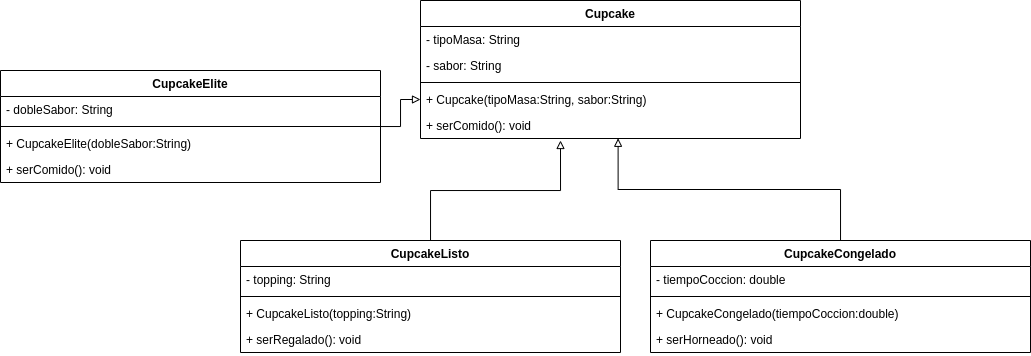

The diagram above was exported from draw.io. Its source (the exported page's mxGraphModel, read from the mxfile embedded in the PNG):
<mxGraphModel dx="1647" dy="469" grid="1" gridSize="10" guides="1" tooltips="1" connect="1" arrows="1" fold="1" page="1" pageScale="1" pageWidth="850" pageHeight="1100" math="0" shadow="0">
  <root>
    <mxCell id="0" />
    <mxCell id="1" parent="0" />
    <mxCell id="3xRKQzJYnxATVhyKhWXd-1" value="Cupcake" style="swimlane;fontStyle=1;align=center;verticalAlign=top;childLayout=stackLayout;horizontal=1;startSize=26;horizontalStack=0;resizeParent=1;resizeParentMax=0;resizeLast=0;collapsible=1;marginBottom=0;" vertex="1" parent="1">
      <mxGeometry x="250" y="280" width="380" height="138" as="geometry" />
    </mxCell>
    <mxCell id="3xRKQzJYnxATVhyKhWXd-2" value="- tipoMasa: String" style="text;strokeColor=none;fillColor=none;align=left;verticalAlign=top;spacingLeft=4;spacingRight=4;overflow=hidden;rotatable=0;points=[[0,0.5],[1,0.5]];portConstraint=eastwest;" vertex="1" parent="3xRKQzJYnxATVhyKhWXd-1">
      <mxGeometry y="26" width="380" height="26" as="geometry" />
    </mxCell>
    <mxCell id="3xRKQzJYnxATVhyKhWXd-5" value="- sabor: String" style="text;strokeColor=none;fillColor=none;align=left;verticalAlign=top;spacingLeft=4;spacingRight=4;overflow=hidden;rotatable=0;points=[[0,0.5],[1,0.5]];portConstraint=eastwest;" vertex="1" parent="3xRKQzJYnxATVhyKhWXd-1">
      <mxGeometry y="52" width="380" height="26" as="geometry" />
    </mxCell>
    <mxCell id="3xRKQzJYnxATVhyKhWXd-3" value="" style="line;strokeWidth=1;fillColor=none;align=left;verticalAlign=middle;spacingTop=-1;spacingLeft=3;spacingRight=3;rotatable=0;labelPosition=right;points=[];portConstraint=eastwest;" vertex="1" parent="3xRKQzJYnxATVhyKhWXd-1">
      <mxGeometry y="78" width="380" height="8" as="geometry" />
    </mxCell>
    <mxCell id="3xRKQzJYnxATVhyKhWXd-6" value="+ Cupcake(tipoMasa:String, sabor:String)" style="text;strokeColor=none;fillColor=none;align=left;verticalAlign=top;spacingLeft=4;spacingRight=4;overflow=hidden;rotatable=0;points=[[0,0.5],[1,0.5]];portConstraint=eastwest;" vertex="1" parent="3xRKQzJYnxATVhyKhWXd-1">
      <mxGeometry y="86" width="380" height="26" as="geometry" />
    </mxCell>
    <mxCell id="3xRKQzJYnxATVhyKhWXd-4" value="+ serComido(): void" style="text;strokeColor=none;fillColor=none;align=left;verticalAlign=top;spacingLeft=4;spacingRight=4;overflow=hidden;rotatable=0;points=[[0,0.5],[1,0.5]];portConstraint=eastwest;" vertex="1" parent="3xRKQzJYnxATVhyKhWXd-1">
      <mxGeometry y="112" width="380" height="26" as="geometry" />
    </mxCell>
    <mxCell id="3xRKQzJYnxATVhyKhWXd-19" style="edgeStyle=orthogonalEdgeStyle;rounded=0;orthogonalLoop=1;jettySize=auto;html=1;endArrow=block;endFill=0;" edge="1" parent="1" source="3xRKQzJYnxATVhyKhWXd-7">
      <mxGeometry relative="1" as="geometry">
        <mxPoint x="390" y="420" as="targetPoint" />
      </mxGeometry>
    </mxCell>
    <mxCell id="3xRKQzJYnxATVhyKhWXd-7" value="CupcakeListo" style="swimlane;fontStyle=1;align=center;verticalAlign=top;childLayout=stackLayout;horizontal=1;startSize=26;horizontalStack=0;resizeParent=1;resizeParentMax=0;resizeLast=0;collapsible=1;marginBottom=0;" vertex="1" parent="1">
      <mxGeometry x="70" y="520" width="380" height="112" as="geometry" />
    </mxCell>
    <mxCell id="3xRKQzJYnxATVhyKhWXd-8" value="- topping: String" style="text;strokeColor=none;fillColor=none;align=left;verticalAlign=top;spacingLeft=4;spacingRight=4;overflow=hidden;rotatable=0;points=[[0,0.5],[1,0.5]];portConstraint=eastwest;" vertex="1" parent="3xRKQzJYnxATVhyKhWXd-7">
      <mxGeometry y="26" width="380" height="26" as="geometry" />
    </mxCell>
    <mxCell id="3xRKQzJYnxATVhyKhWXd-10" value="" style="line;strokeWidth=1;fillColor=none;align=left;verticalAlign=middle;spacingTop=-1;spacingLeft=3;spacingRight=3;rotatable=0;labelPosition=right;points=[];portConstraint=eastwest;" vertex="1" parent="3xRKQzJYnxATVhyKhWXd-7">
      <mxGeometry y="52" width="380" height="8" as="geometry" />
    </mxCell>
    <mxCell id="3xRKQzJYnxATVhyKhWXd-11" value="+ CupcakeListo(topping:String)" style="text;strokeColor=none;fillColor=none;align=left;verticalAlign=top;spacingLeft=4;spacingRight=4;overflow=hidden;rotatable=0;points=[[0,0.5],[1,0.5]];portConstraint=eastwest;" vertex="1" parent="3xRKQzJYnxATVhyKhWXd-7">
      <mxGeometry y="60" width="380" height="26" as="geometry" />
    </mxCell>
    <mxCell id="3xRKQzJYnxATVhyKhWXd-12" value="+ serRegalado(): void" style="text;strokeColor=none;fillColor=none;align=left;verticalAlign=top;spacingLeft=4;spacingRight=4;overflow=hidden;rotatable=0;points=[[0,0.5],[1,0.5]];portConstraint=eastwest;" vertex="1" parent="3xRKQzJYnxATVhyKhWXd-7">
      <mxGeometry y="86" width="380" height="26" as="geometry" />
    </mxCell>
    <mxCell id="3xRKQzJYnxATVhyKhWXd-20" style="edgeStyle=orthogonalEdgeStyle;rounded=0;orthogonalLoop=1;jettySize=auto;html=1;entryX=0.52;entryY=0.992;entryDx=0;entryDy=0;entryPerimeter=0;endArrow=block;endFill=0;" edge="1" parent="1" source="3xRKQzJYnxATVhyKhWXd-13" target="3xRKQzJYnxATVhyKhWXd-4">
      <mxGeometry relative="1" as="geometry" />
    </mxCell>
    <mxCell id="3xRKQzJYnxATVhyKhWXd-13" value="CupcakeCongelado" style="swimlane;fontStyle=1;align=center;verticalAlign=top;childLayout=stackLayout;horizontal=1;startSize=26;horizontalStack=0;resizeParent=1;resizeParentMax=0;resizeLast=0;collapsible=1;marginBottom=0;" vertex="1" parent="1">
      <mxGeometry x="480" y="520" width="380" height="112" as="geometry" />
    </mxCell>
    <mxCell id="3xRKQzJYnxATVhyKhWXd-15" value="- tiempoCoccion: double" style="text;strokeColor=none;fillColor=none;align=left;verticalAlign=top;spacingLeft=4;spacingRight=4;overflow=hidden;rotatable=0;points=[[0,0.5],[1,0.5]];portConstraint=eastwest;" vertex="1" parent="3xRKQzJYnxATVhyKhWXd-13">
      <mxGeometry y="26" width="380" height="26" as="geometry" />
    </mxCell>
    <mxCell id="3xRKQzJYnxATVhyKhWXd-16" value="" style="line;strokeWidth=1;fillColor=none;align=left;verticalAlign=middle;spacingTop=-1;spacingLeft=3;spacingRight=3;rotatable=0;labelPosition=right;points=[];portConstraint=eastwest;" vertex="1" parent="3xRKQzJYnxATVhyKhWXd-13">
      <mxGeometry y="52" width="380" height="8" as="geometry" />
    </mxCell>
    <mxCell id="3xRKQzJYnxATVhyKhWXd-17" value="+ CupcakeCongelado(tiempoCoccion:double)" style="text;strokeColor=none;fillColor=none;align=left;verticalAlign=top;spacingLeft=4;spacingRight=4;overflow=hidden;rotatable=0;points=[[0,0.5],[1,0.5]];portConstraint=eastwest;" vertex="1" parent="3xRKQzJYnxATVhyKhWXd-13">
      <mxGeometry y="60" width="380" height="26" as="geometry" />
    </mxCell>
    <mxCell id="3xRKQzJYnxATVhyKhWXd-18" value="+ serHorneado(): void" style="text;strokeColor=none;fillColor=none;align=left;verticalAlign=top;spacingLeft=4;spacingRight=4;overflow=hidden;rotatable=0;points=[[0,0.5],[1,0.5]];portConstraint=eastwest;" vertex="1" parent="3xRKQzJYnxATVhyKhWXd-13">
      <mxGeometry y="86" width="380" height="26" as="geometry" />
    </mxCell>
    <mxCell id="3xRKQzJYnxATVhyKhWXd-26" style="edgeStyle=orthogonalEdgeStyle;rounded=0;orthogonalLoop=1;jettySize=auto;html=1;entryX=0;entryY=0.5;entryDx=0;entryDy=0;endArrow=block;endFill=0;" edge="1" parent="1" source="3xRKQzJYnxATVhyKhWXd-21" target="3xRKQzJYnxATVhyKhWXd-6">
      <mxGeometry relative="1" as="geometry" />
    </mxCell>
    <mxCell id="3xRKQzJYnxATVhyKhWXd-21" value="CupcakeElite" style="swimlane;fontStyle=1;align=center;verticalAlign=top;childLayout=stackLayout;horizontal=1;startSize=26;horizontalStack=0;resizeParent=1;resizeParentMax=0;resizeLast=0;collapsible=1;marginBottom=0;" vertex="1" parent="1">
      <mxGeometry x="-170" y="350" width="380" height="112" as="geometry" />
    </mxCell>
    <mxCell id="3xRKQzJYnxATVhyKhWXd-22" value="- dobleSabor: String" style="text;strokeColor=none;fillColor=none;align=left;verticalAlign=top;spacingLeft=4;spacingRight=4;overflow=hidden;rotatable=0;points=[[0,0.5],[1,0.5]];portConstraint=eastwest;" vertex="1" parent="3xRKQzJYnxATVhyKhWXd-21">
      <mxGeometry y="26" width="380" height="26" as="geometry" />
    </mxCell>
    <mxCell id="3xRKQzJYnxATVhyKhWXd-23" value="" style="line;strokeWidth=1;fillColor=none;align=left;verticalAlign=middle;spacingTop=-1;spacingLeft=3;spacingRight=3;rotatable=0;labelPosition=right;points=[];portConstraint=eastwest;" vertex="1" parent="3xRKQzJYnxATVhyKhWXd-21">
      <mxGeometry y="52" width="380" height="8" as="geometry" />
    </mxCell>
    <mxCell id="3xRKQzJYnxATVhyKhWXd-24" value="+ CupcakeElite(dobleSabor:String)" style="text;strokeColor=none;fillColor=none;align=left;verticalAlign=top;spacingLeft=4;spacingRight=4;overflow=hidden;rotatable=0;points=[[0,0.5],[1,0.5]];portConstraint=eastwest;" vertex="1" parent="3xRKQzJYnxATVhyKhWXd-21">
      <mxGeometry y="60" width="380" height="26" as="geometry" />
    </mxCell>
    <mxCell id="3xRKQzJYnxATVhyKhWXd-25" value="+ serComido(): void" style="text;strokeColor=none;fillColor=none;align=left;verticalAlign=top;spacingLeft=4;spacingRight=4;overflow=hidden;rotatable=0;points=[[0,0.5],[1,0.5]];portConstraint=eastwest;" vertex="1" parent="3xRKQzJYnxATVhyKhWXd-21">
      <mxGeometry y="86" width="380" height="26" as="geometry" />
    </mxCell>
  </root>
</mxGraphModel>